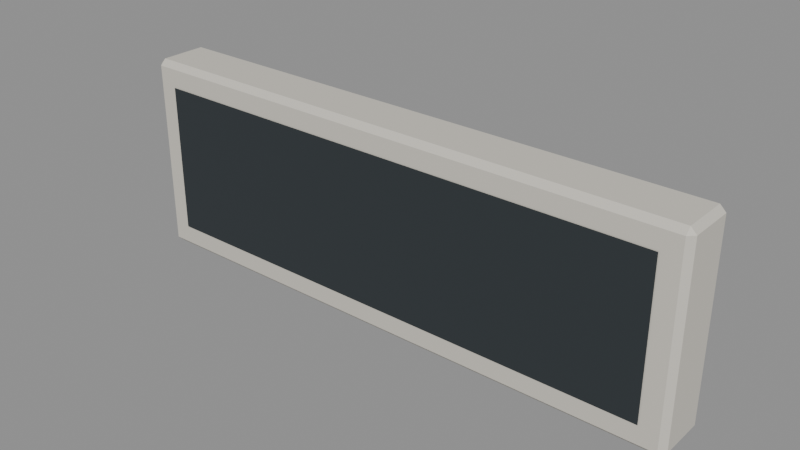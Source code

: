 # Source: countdown_housing.blend  (saved by Blender 5.2.44; exported with 4.5.12 LTS)
import bpy
from mathutils import Matrix  # noqa: F401  (used for matrix-valued properties, if any)

bpy.ops.wm.read_factory_settings(use_empty=True)
scene = bpy.context.scene
scene.name = 'Scene'

# ---- materials (node trees are filled in below, after node groups)
mat_lab_warm = bpy.data.materials.new('lab_warm')
mat_lab_warm.use_backface_culling = True
mat_lab_warm.diffuse_color = (0.64, 0.61, 0.54, 1.0)
mat_lab_dark = bpy.data.materials.new('lab_dark')
mat_lab_dark.use_backface_culling = True
mat_lab_dark.diffuse_color = (0.024, 0.032, 0.037, 1.0)

# ---- material node trees
mat_lab_warm.use_nodes = True; mat_lab_warm.node_tree.nodes.clear()
_N = mat_lab_warm.node_tree.nodes; _L = mat_lab_warm.node_tree.links
n0 = _N.new('ShaderNodeBsdfPrincipled'); n0.name = 'Principled BSDF'; n0.location = (-200, 100)
n0.inputs[0].default_value = (0.64, 0.61, 0.54, 1.0)
n0.inputs[2].default_value = 0.68
n0.inputs[10].default_value = 0.005
n1 = _N.new('ShaderNodeOutputMaterial'); n1.name = 'Material Output'; n1.location = (200, 100)
_L.new(n0.outputs[0], n1.inputs[0])
n1.is_active_output = True
mat_lab_dark.use_nodes = True; mat_lab_dark.node_tree.nodes.clear()
_N = mat_lab_dark.node_tree.nodes; _L = mat_lab_dark.node_tree.links
n0 = _N.new('ShaderNodeBsdfPrincipled'); n0.name = 'Principled BSDF'; n0.location = (-200, 100)
n0.inputs[0].default_value = (0.024, 0.032, 0.037, 1.0)
n0.inputs[2].default_value = 0.68
n0.inputs[10].default_value = 0.005
n1 = _N.new('ShaderNodeOutputMaterial'); n1.name = 'Material Output'; n1.location = (200, 100)
_L.new(n0.outputs[0], n1.inputs[0])
n1.is_active_output = True

# ---- meshes
me_countdown_housing_body_mesh = bpy.data.meshes.new('countdown_housing_body_mesh')
me_countdown_housing_body_mesh.from_pydata([(-0.2, -0.02, -0.07), (-0.2, -0.02, 0.07), (-0.2, 0.02, -0.07), (-0.2, 0.02, 0.07), (0.2, -0.02, -0.07), (0.2, -0.02, 0.07), (0.2, 0.02, -0.07), (0.2, 0.02, 0.07)], [], [(0, 1, 3, 2), (2, 3, 7, 6), (6, 7, 5, 4), (4, 5, 1, 0), (2, 6, 4, 0), (7, 3, 1, 5)])
_uv = me_countdown_housing_body_mesh.uv_layers.new(name='UVMap')
_uv.uv.foreach_set('vector', [0.375, 0.0, 0.625, 0.0, 0.625, 0.25, 0.375, 0.25, 0.375, 0.25, 0.625, 0.25, 0.625, 0.5, 0.375, 0.5, 0.375, 0.5, 0.625, 0.5, 0.625, 0.75, 0.375, 0.75, 0.375, 0.75, 0.625, 0.75, 0.625, 1.0, 0.375, 1.0, 0.125, 0.5, 0.375, 0.5, 0.375, 0.75, 0.125, 0.75, 0.625, 0.5, 0.875, 0.5, 0.875, 0.75, 0.625, 0.75])
me_countdown_housing_body_mesh.materials.append(mat_lab_warm)
me_countdown_housing_body_mesh.update()
me_countdown_screen_mesh = bpy.data.meshes.new('countdown_screen_mesh')
me_countdown_screen_mesh.from_pydata([(-0.183, 0.0, -0.053), (0.183, 0.0, -0.053), (0.183, 0.0, 0.053), (-0.183, 0.0, 0.053)], [], [(0, 1, 2, 3)])
me_countdown_screen_mesh.materials.append(mat_lab_dark)
me_countdown_screen_mesh.update()

# ---- objects
ob_countdown_housing = bpy.data.objects.new('countdown_housing', None)
ob_countdown_housing_body = bpy.data.objects.new('countdown_housing_body', me_countdown_housing_body_mesh)
ob_countdown_screen = bpy.data.objects.new('countdown_screen', me_countdown_screen_mesh)
ob_anchor_screen = bpy.data.objects.new('anchor_screen', None)
ob_anchor_mount = bpy.data.objects.new('anchor_mount', None)

# ---- transforms, parenting, visibility, modifiers, constraints
ob_countdown_housing.location = (0.0, 0.0, 0.0)
ob_countdown_housing.empty_display_size = 0.025
ob_countdown_housing_body.parent = ob_countdown_housing
ob_countdown_housing_body.location = (0.0, -0.02, 0.0)
_m = ob_countdown_housing_body.modifiers.new('edge_bevel', 'BEVEL')
_m.width = 0.004
_m.width_pct = 0.004
ob_countdown_screen.parent = ob_countdown_housing
ob_countdown_screen.location = (0.0, -0.0405, 0.0)
ob_anchor_screen.parent = ob_countdown_housing
ob_anchor_screen.location = (0.0, -0.0415, 0.0)
ob_anchor_screen.empty_display_size = 0.025
ob_anchor_mount.parent = ob_countdown_housing
ob_anchor_mount.location = (0.0, 0.0, 0.0)
ob_anchor_mount.empty_display_size = 0.025

# ---- collection membership
scene.collection.objects.link(ob_countdown_housing)
scene.collection.objects.link(ob_countdown_housing_body)
scene.collection.objects.link(ob_countdown_screen)
scene.collection.objects.link(ob_anchor_screen)
scene.collection.objects.link(ob_anchor_mount)

# ---- scene / render settings (as saved in the file)
scene.frame_start = 1; scene.frame_end = 250; scene.frame_set(1)
scene.render.engine = 'BLENDER_EEVEE_NEXT'
scene.render.bake_bias = 0.0
scene.render.bake_samples = 0
scene.render.compositor_device = 'GPU'
scene.eevee.use_volume_custom_range = False
scene.eevee.fast_gi_thickness_near = 0.1
scene.eevee.fast_gi_thickness_far = 0.0
scene.eevee.ray_tracing_options.screen_trace_thickness = 0.1
bpy.context.view_layer.update()

# ---- added for rendering (the .blend has no active camera and no usable light): camera, sun + grey world if the file has none
cam_auto = bpy.data.cameras.new('AutoCamera')
cam_auto.lens = 50.0
cam_auto.sensor_width = 36.0
cam_auto.clip_end = 1000.0
ob_auto_camera = bpy.data.objects.new('AutoCamera', cam_auto)
scene.collection.objects.link(ob_auto_camera)
ob_auto_camera.location = (0.39389, -0.492918, 0.315112)
ob_auto_camera.rotation_euler = (1.09748, -7.21219e-08, 0.694738)
scene.camera = ob_auto_camera
light_auto_sun = bpy.data.lights.new('AutoSun', 'SUN')
light_auto_sun.energy = 3.0
light_auto_sun.angle = 0.0523599
ob_auto_sun = bpy.data.objects.new('AutoSun', light_auto_sun)
scene.collection.objects.link(ob_auto_sun)
ob_auto_sun.rotation_euler = (0.872665, 0.174533, 0.523599)
if scene.world is None:
    world_auto = bpy.data.worlds.new('AutoWorld')
    world_auto.color = (0.3, 0.3, 0.3)
    scene.world = world_auto
bpy.context.view_layer.update()
